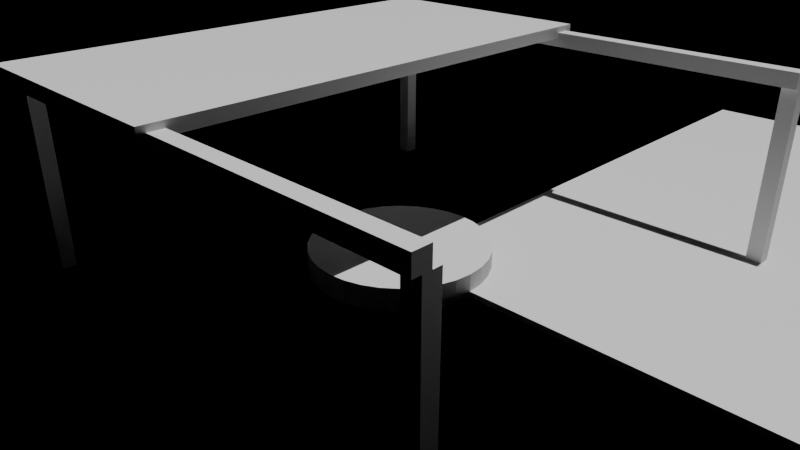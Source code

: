 # Source: e2429_after.blend  (saved by Blender 5.2.44; exported with 4.5.12 LTS)
import bpy
from mathutils import Matrix  # noqa: F401  (used for matrix-valued properties, if any)

bpy.ops.wm.read_factory_settings(use_empty=True)
scene = bpy.context.scene
scene.name = 'Scene'

# ---- materials (node trees are filled in below, after node groups)
mat_concreto_piso = bpy.data.materials.new('Concreto_Piso')
mat_madera_roble = bpy.data.materials.new('Madera_Roble')
mat_hormigon = bpy.data.materials.new('Hormigon')
mat_agua = bpy.data.materials.new('Agua')

# ---- material node trees
mat_concreto_piso.use_nodes = True; mat_concreto_piso.node_tree.nodes.clear()
_N = mat_concreto_piso.node_tree.nodes; _L = mat_concreto_piso.node_tree.links
n0 = _N.new('ShaderNodeBsdfPrincipled'); n0.name = 'Principled BSDF'; n0.location = (-200, 100)
n0.inputs[3].default_value = 1.45
n0.inputs[10].default_value = 0.005
n1 = _N.new('ShaderNodeOutputMaterial'); n1.name = 'Material Output'; n1.location = (200, 100)
_L.new(n0.outputs[0], n1.inputs[0])
n1.is_active_output = True
mat_madera_roble.use_nodes = True; mat_madera_roble.node_tree.nodes.clear()
_N = mat_madera_roble.node_tree.nodes; _L = mat_madera_roble.node_tree.links
n0 = _N.new('ShaderNodeBsdfPrincipled'); n0.name = 'Principled BSDF'; n0.location = (-200, 100)
n0.inputs[3].default_value = 1.45
n0.inputs[10].default_value = 0.005
n1 = _N.new('ShaderNodeOutputMaterial'); n1.name = 'Material Output'; n1.location = (200, 100)
_L.new(n0.outputs[0], n1.inputs[0])
n1.is_active_output = True
mat_hormigon.use_nodes = True; mat_hormigon.node_tree.nodes.clear()
_N = mat_hormigon.node_tree.nodes; _L = mat_hormigon.node_tree.links
n0 = _N.new('ShaderNodeBsdfPrincipled'); n0.name = 'Principled BSDF'; n0.location = (-200, 100)
n0.inputs[3].default_value = 1.45
n0.inputs[10].default_value = 0.005
n1 = _N.new('ShaderNodeOutputMaterial'); n1.name = 'Material Output'; n1.location = (200, 100)
_L.new(n0.outputs[0], n1.inputs[0])
n1.is_active_output = True
mat_agua.use_nodes = True; mat_agua.node_tree.nodes.clear()
_N = mat_agua.node_tree.nodes; _L = mat_agua.node_tree.links
n0 = _N.new('ShaderNodeBsdfPrincipled'); n0.name = 'Principled BSDF'; n0.location = (-200, 100)
n0.inputs[3].default_value = 1.45
n0.inputs[10].default_value = 0.005
n1 = _N.new('ShaderNodeOutputMaterial'); n1.name = 'Material Output'; n1.location = (200, 100)
_L.new(n0.outputs[0], n1.inputs[0])
n1.is_active_output = True

# ---- cameras
cam_camaraplaza = bpy.data.cameras.new('CamaraPlaza')
cam_camaraplaza.lens = 35.0

# ---- lights
light_luzsol = bpy.data.lights.new('LuzSol', 'SUN')
light_luzsol.energy = 3.0
light_luzsol.shadow_soft_size = 0.25

# ---- meshes
me_sueloplaza_mesh = bpy.data.meshes.new('SueloPlaza_mesh')
me_sueloplaza_mesh.from_pydata([(0.0, 0.0, 0.0), (11.52, 0.0, 0.0), (11.52, 12.0, 0.0), (0.0, 12.0, 0.0), (0.0, 0.0, 0.1), (11.52, 0.0, 0.1), (11.52, 12.0, 0.1), (0.0, 12.0, 0.1)], [], [(0, 3, 2, 1), (4, 5, 6, 7), (2, 3, 7, 6), (0, 1, 5, 4), (1, 2, 6, 5), (3, 0, 4, 7)])
me_sueloplaza_mesh.materials.append(mat_concreto_piso)
me_sueloplaza_mesh.update()
me_poste__4__4_cuerpo_mesh = bpy.data.meshes.new('Poste_-4_-4_Cuerpo_mesh')
me_poste__4__4_cuerpo_mesh.from_pydata([(0.0, 0.0, 0.0), (0.25, 0.0, 0.0), (0.25, 0.25, 0.0), (0.0, 0.25, 0.0), (0.0, 0.0, 3.0), (0.25, 0.0, 3.0), (0.25, 0.25, 3.0), (0.0, 0.25, 3.0)], [], [(0, 1, 2, 3), (4, 5, 6, 7), (0, 1, 5, 4), (1, 2, 6, 5), (2, 3, 7, 6), (3, 0, 4, 7)])
me_poste__4__4_cuerpo_mesh.materials.append(mat_madera_roble)
me_poste__4__4_cuerpo_mesh.update()
me_poste__4_4_cuerpo_mesh = bpy.data.meshes.new('Poste_-4_4_Cuerpo_mesh')
me_poste__4_4_cuerpo_mesh.from_pydata([(0.0, 0.0, 0.0), (0.25, 0.0, 0.0), (0.25, 0.25, 0.0), (0.0, 0.25, 0.0), (0.0, 0.0, 3.0), (0.25, 0.0, 3.0), (0.25, 0.25, 3.0), (0.0, 0.25, 3.0)], [], [(0, 1, 2, 3), (4, 5, 6, 7), (0, 1, 5, 4), (1, 2, 6, 5), (2, 3, 7, 6), (3, 0, 4, 7)])
me_poste__4_4_cuerpo_mesh.materials.append(mat_madera_roble)
me_poste__4_4_cuerpo_mesh.update()
me_poste_4__4_cuerpo_mesh = bpy.data.meshes.new('Poste_4_-4_Cuerpo_mesh')
me_poste_4__4_cuerpo_mesh.from_pydata([(0.0, 0.0, 0.0), (0.25, 0.0, 0.0), (0.25, 0.25, 0.0), (0.0, 0.25, 0.0), (0.0, 0.0, 3.0), (0.25, 0.0, 3.0), (0.25, 0.25, 3.0), (0.0, 0.25, 3.0)], [], [(0, 1, 2, 3), (4, 5, 6, 7), (0, 1, 5, 4), (1, 2, 6, 5), (2, 3, 7, 6), (3, 0, 4, 7)])
me_poste_4__4_cuerpo_mesh.materials.append(mat_madera_roble)
me_poste_4__4_cuerpo_mesh.update()
me_poste_4_4_cuerpo_mesh = bpy.data.meshes.new('Poste_4_4_Cuerpo_mesh')
me_poste_4_4_cuerpo_mesh.from_pydata([(0.0, 0.0, 0.0), (0.25, 0.0, 0.0), (0.25, 0.25, 0.0), (0.0, 0.25, 0.0), (0.0, 0.0, 3.0), (0.25, 0.0, 3.0), (0.25, 0.25, 3.0), (0.0, 0.25, 3.0)], [], [(0, 1, 2, 3), (4, 5, 6, 7), (0, 1, 5, 4), (1, 2, 6, 5), (2, 3, 7, 6), (3, 0, 4, 7)])
me_poste_4_4_cuerpo_mesh.materials.append(mat_madera_roble)
me_poste_4_4_cuerpo_mesh.update()
me_cube = bpy.data.meshes.new('Cube')
me_cube.from_pydata([(-1.0, -1.0, -1.0), (-1.0, -1.0, 1.0), (-1.0, 1.0, -1.0), (-1.0, 1.0, 1.0), (1.0, -1.0, -1.0), (1.0, -1.0, 1.0), (1.0, 1.0, -1.0), (1.0, 1.0, 1.0)], [], [(0, 1, 3, 2), (2, 3, 7, 6), (6, 7, 5, 4), (4, 5, 1, 0), (2, 6, 4, 0), (7, 3, 1, 5)])
_uv = me_cube.uv_layers.new(name='UVMap')
_uv.uv.foreach_set('vector', [0.375, 0.0, 0.625, 0.0, 0.625, 0.25, 0.375, 0.25, 0.375, 0.25, 0.625, 0.25, 0.625, 0.5, 0.375, 0.5, 0.375, 0.5, 0.625, 0.5, 0.625, 0.75, 0.375, 0.75, 0.375, 0.75, 0.625, 0.75, 0.625, 1.0, 0.375, 1.0, 0.125, 0.5, 0.375, 0.5, 0.375, 0.75, 0.125, 0.75, 0.625, 0.5, 0.875, 0.5, 0.875, 0.75, 0.625, 0.75])
me_cube.materials.append(mat_madera_roble)
me_cube.update()
me_cube_001 = bpy.data.meshes.new('Cube.001')
me_cube_001.from_pydata([(-1.0, -1.0, -1.0), (-1.0, -1.0, 1.0), (-1.0, 1.0, -1.0), (-1.0, 1.0, 1.0), (1.0, -1.0, -1.0), (1.0, -1.0, 1.0), (1.0, 1.0, -1.0), (1.0, 1.0, 1.0)], [], [(0, 1, 3, 2), (2, 3, 7, 6), (6, 7, 5, 4), (4, 5, 1, 0), (2, 6, 4, 0), (7, 3, 1, 5)])
_uv = me_cube_001.uv_layers.new(name='UVMap')
_uv.uv.foreach_set('vector', [0.375, 0.0, 0.625, 0.0, 0.625, 0.25, 0.375, 0.25, 0.375, 0.25, 0.625, 0.25, 0.625, 0.5, 0.375, 0.5, 0.375, 0.5, 0.625, 0.5, 0.625, 0.75, 0.375, 0.75, 0.375, 0.75, 0.625, 0.75, 0.625, 1.0, 0.375, 1.0, 0.125, 0.5, 0.375, 0.5, 0.375, 0.75, 0.125, 0.75, 0.625, 0.5, 0.875, 0.5, 0.875, 0.75, 0.625, 0.75])
me_cube_001.materials.append(mat_madera_roble)
me_cube_001.update()
me_cube_002 = bpy.data.meshes.new('Cube.002')
me_cube_002.from_pydata([(-1.0, -1.0, -1.0), (-1.0, -1.0, 1.0), (-1.0, 1.0, -1.0), (-1.0, 1.0, 1.0), (1.0, -1.0, -1.0), (1.0, -1.0, 1.0), (1.0, 1.0, -1.0), (1.0, 1.0, 1.0)], [], [(0, 1, 3, 2), (2, 3, 7, 6), (6, 7, 5, 4), (4, 5, 1, 0), (2, 6, 4, 0), (7, 3, 1, 5)])
_uv = me_cube_002.uv_layers.new(name='UVMap')
_uv.uv.foreach_set('vector', [0.375, 0.0, 0.625, 0.0, 0.625, 0.25, 0.375, 0.25, 0.375, 0.25, 0.625, 0.25, 0.625, 0.5, 0.375, 0.5, 0.375, 0.5, 0.625, 0.5, 0.625, 0.75, 0.375, 0.75, 0.375, 0.75, 0.625, 0.75, 0.625, 1.0, 0.375, 1.0, 0.125, 0.5, 0.375, 0.5, 0.375, 0.75, 0.125, 0.75, 0.625, 0.5, 0.875, 0.5, 0.875, 0.75, 0.625, 0.75])
me_cube_002.materials.append(mat_madera_roble)
me_cube_002.update()
me_cylinder = bpy.data.meshes.new('Cylinder')
me_cylinder.from_pydata([(0.2137, 1.63, -1.49e-08), (0.2137, 1.63, 1.49e-08), (0.1083, 1.64, -1.49e-08), (0.1083, 1.64, 1.49e-08), (0.574, 1.386, -0.2), (0.574, 1.386, 0.2), (0.8334, 1.247, -0.2), (0.8334, 1.247, 0.2), (1.061, 1.061, -0.2), (1.061, 1.061, 0.2), (1.247, 0.8334, -0.2), (1.247, 0.8334, 0.2), (1.386, 0.574, -0.2), (1.386, 0.574, 0.2), (1.471, 0.2926, -0.2), (1.471, 0.2926, 0.2), (1.5, 0.0, -0.2), (1.5, 0.0, 0.2), (1.471, -0.2926, -0.2), (1.471, -0.2926, 0.2), (1.386, -0.574, -0.2), (1.386, -0.574, 0.2), (1.247, -0.8334, -0.2), (1.247, -0.8334, 0.2), (1.061, -1.061, -0.2), (1.061, -1.061, 0.2), (0.8334, -1.247, -0.2), (0.8334, -1.247, 0.2), (0.574, -1.386, -0.2), (0.574, -1.386, 0.2), (0.2926, -1.471, -0.2), (0.2926, -1.471, 0.2), (0.0, -1.5, -0.2), (0.0, -1.5, 0.2), (-0.2926, -1.471, -0.2), (-0.2926, -1.471, 0.2), (-0.574, -1.386, -0.2), (-0.574, -1.386, 0.2), (-0.8334, -1.247, -0.2), (-0.8334, -1.247, 0.2), (-1.061, -1.061, -0.2), (-1.061, -1.061, 0.2), (-1.247, -0.8334, -0.2), (-1.247, -0.8334, 0.2), (-1.386, -0.574, -0.2), (-1.386, -0.574, 0.2), (-1.471, -0.2926, -0.2), (-1.471, -0.2926, 0.2), (-1.5, 0.0, -0.2), (-1.5, 0.0, 0.2), (-1.471, 0.2926, -0.2), (-1.471, 0.2926, 0.2), (-1.386, 0.574, -0.2), (-1.386, 0.574, 0.2), (-1.247, 0.8334, -0.2), (-1.247, 0.8334, 0.2), (-1.061, 1.061, -0.2), (-1.061, 1.061, 0.2), (-0.8334, 1.247, -0.2), (-0.8334, 1.247, 0.2), (-0.574, 1.386, -0.2), (-0.574, 1.386, 0.2), (-0.2926, 1.471, -0.2), (-0.2926, 1.471, 0.2), (0.0, 1.5, -0.2), (0.2926, 1.471, -0.2), (0.2926, 1.471, 0.2), (0.0, 1.5, 0.2), (0.2137, 1.63, -0.1), (0.1083, 1.64, -0.1), (0.1083, 1.64, -0.1), (0.2137, 1.63, -0.1)], [], [(1, 3, 70, 71), (65, 66, 5, 4), (4, 5, 7, 6), (6, 7, 9, 8), (8, 9, 11, 10), (10, 11, 13, 12), (12, 13, 15, 14), (14, 15, 17, 16), (16, 17, 19, 18), (18, 19, 21, 20), (20, 21, 23, 22), (22, 23, 25, 24), (24, 25, 27, 26), (26, 27, 29, 28), (28, 29, 31, 30), (30, 31, 33, 32), (32, 33, 35, 34), (34, 35, 37, 36), (36, 37, 39, 38), (38, 39, 41, 40), (40, 41, 43, 42), (42, 43, 45, 44), (44, 45, 47, 46), (46, 47, 49, 48), (48, 49, 51, 50), (50, 51, 53, 52), (52, 53, 55, 54), (54, 55, 57, 56), (56, 57, 59, 58), (58, 59, 61, 60), (66, 67, 63, 61, 59, 57, 55, 53, 51, 49, 47, 45, 43, 41, 39, 37, 35, 33, 31, 29, 27, 25, 23, 21, 19, 17, 15, 13, 11, 9, 7, 5), (60, 61, 63, 62), (62, 63, 67, 64), (64, 65, 4, 6, 8, 10, 12, 14, 16, 18, 20, 22, 24, 26, 28, 30, 32, 34, 36, 38, 40, 42, 44, 46, 48, 50, 52, 54, 56, 58, 60, 62), (0, 2, 65, 64), (3, 1, 67, 66), (1, 0, 64, 67), (2, 3, 66, 65), (68, 71, 70, 69), (0, 1, 71, 68), (2, 0, 68, 69), (3, 2, 69, 70)])
_uv = me_cylinder.uv_layers.new(name='UVMap')
_uv.uv.foreach_set('vector', [0.9787, 0.75, 0.99, 0.75, 0.99, 0.75, 0.9787, 0.75, 0.9688, 0.5, 0.9688, 1.0, 0.9375, 1.0, 0.9375, 0.5, 0.9375, 0.5, 0.9375, 1.0, 0.9062, 1.0, 0.9062, 0.5, 0.9062, 0.5, 0.9062, 1.0, 0.875, 1.0, 0.875, 0.5, 0.875, 0.5, 0.875, 1.0, 0.8438, 1.0, 0.8438, 0.5, 0.8438, 0.5, 0.8438, 1.0, 0.8125, 1.0, 0.8125, 0.5, 0.8125, 0.5, 0.8125, 1.0, 0.7812, 1.0, 0.7812, 0.5, 0.7812, 0.5, 0.7812, 1.0, 0.75, 1.0, 0.75, 0.5, 0.75, 0.5, 0.75, 1.0, 0.7188, 1.0, 0.7188, 0.5, 0.7188, 0.5, 0.7188, 1.0, 0.6875, 1.0, 0.6875, 0.5, 0.6875, 0.5, 0.6875, 1.0, 0.6562, 1.0, 0.6562, 0.5, 0.6562, 0.5, 0.6562, 1.0, 0.625, 1.0, 0.625, 0.5, 0.625, 0.5, 0.625, 1.0, 0.5938, 1.0, 0.5938, 0.5, 0.5938, 0.5, 0.5938, 1.0, 0.5625, 1.0, 0.5625, 0.5, 0.5625, 0.5, 0.5625, 1.0, 0.5312, 1.0, 0.5312, 0.5, 0.5312, 0.5, 0.5312, 1.0, 0.5, 1.0, 0.5, 0.5, 0.5, 0.5, 0.5, 1.0, 0.4688, 1.0, 0.4688, 0.5, 0.4688, 0.5, 0.4688, 1.0, 0.4375, 1.0, 0.4375, 0.5, 0.4375, 0.5, 0.4375, 1.0, 0.4062, 1.0, 0.4062, 0.5, 0.4062, 0.5, 0.4062, 1.0, 0.375, 1.0, 0.375, 0.5, 0.375, 0.5, 0.375, 1.0, 0.3438, 1.0, 0.3438, 0.5, 0.3438, 0.5, 0.3438, 1.0, 0.3125, 1.0, 0.3125, 0.5, 0.3125, 0.5, 0.3125, 1.0, 0.2812, 1.0, 0.2812, 0.5, 0.2812, 0.5, 0.2812, 1.0, 0.25, 1.0, 0.25, 0.5, 0.25, 0.5, 0.25, 1.0, 0.2188, 1.0, 0.2188, 0.5, 0.2188, 0.5, 0.2188, 1.0, 0.1875, 1.0, 0.1875, 0.5, 0.1875, 0.5, 0.1875, 1.0, 0.1562, 1.0, 0.1562, 0.5, 0.1562, 0.5, 0.1562, 1.0, 0.125, 1.0, 0.125, 0.5, 0.125, 0.5, 0.125, 1.0, 0.09375, 1.0, 0.09375, 0.5, 0.09375, 0.5, 0.09375, 1.0, 0.0625, 1.0, 0.0625, 0.5, 0.2968, 0.4854, 0.25, 0.49, 0.2032, 0.4854, 0.1582, 0.4717, 0.1167, 0.4496, 0.08029, 0.4197, 0.05045, 0.3833, 0.02827, 0.3418, 0.01461, 0.2968, 0.01, 0.25, 0.01461, 0.2032, 0.02827, 0.1582, 0.05045, 0.1167, 0.08029, 0.08029, 0.1167, 0.05045, 0.1582, 0.02827, 0.2032, 0.01461, 0.25, 0.01, 0.2968, 0.01461, 0.3418, 0.02827, 0.3833, 0.05045, 0.4197, 0.08029, 0.4496, 0.1167, 0.4717, 0.1582, 0.4854, 0.2032, 0.49, 0.25, 0.4854, 0.2968, 0.4717, 0.3418, 0.4496, 0.3833, 0.4197, 0.4197, 0.3833, 0.4496, 0.3418, 0.4717, 0.0625, 0.5, 0.0625, 1.0, 0.03125, 1.0, 0.03125, 0.5, 0.03125, 0.5, 0.03125, 1.0, 0.0, 1.0, 0.0, 0.5, 0.75, 0.49, 0.7968, 0.4854, 0.8418, 0.4717, 0.8833, 0.4496, 0.9197, 0.4197, 0.9496, 0.3833, 0.9717, 0.3418, 0.9854, 0.2968, 0.99, 0.25, 0.9854, 0.2032, 0.9717, 0.1582, 0.9496, 0.1167, 0.9197, 0.08029, 0.8833, 0.05045, 0.8418, 0.02827, 0.7968, 0.01461, 0.75, 0.01, 0.7032, 0.01461, 0.6582, 0.02827, 0.6167, 0.05045, 0.5803, 0.08029, 0.5504, 0.1167, 0.5283, 0.1582, 0.5146, 0.2032, 0.51, 0.25, 0.5146, 0.2968, 0.5283, 0.3418, 0.5504, 0.3833, 0.5803, 0.4197, 0.6167, 0.4496, 0.6582, 0.4717, 0.7032, 0.4854, 0.9787, 0.75, 0.99, 0.75, 0.9688, 0.5, 1.0, 0.5, 0.99, 0.75, 0.9787, 0.75, 1.0, 1.0, 0.9688, 1.0, 0.9787, 0.75, 0.9787, 0.75, 1.0, 0.5, 1.0, 1.0, 0.99, 0.75, 0.99, 0.75, 0.9688, 1.0, 0.9688, 0.5, 0.9787, 0.75, 0.9787, 0.75, 0.99, 0.75, 0.99, 0.75, 0.9787, 0.75, 0.9787, 0.75, 0.9787, 0.75, 0.9787, 0.75, 0.99, 0.75, 0.9787, 0.75, 0.9787, 0.75, 0.99, 0.75, 0.99, 0.75, 0.99, 0.75, 0.99, 0.75, 0.99, 0.75])
me_cylinder.materials.append(mat_hormigon)
me_cylinder.update()
me_plane = bpy.data.meshes.new('Plane')
me_plane.from_pydata([(-1.3, -1.3, 0.0), (1.3, -1.3, 0.0), (-1.3, 1.3, 0.0), (1.3, 1.3, 0.0)], [], [(0, 1, 3, 2)])
_uv = me_plane.uv_layers.new(name='UVMap')
_uv.uv.foreach_set('vector', [0.0, 0.0, 1.0, 0.0, 1.0, 1.0, 0.0, 1.0])
me_plane.materials.append(mat_agua)
me_plane.update()

# ---- objects
ob_sueloplaza_solido = bpy.data.objects.new('SueloPlaza_Solido', me_sueloplaza_mesh)
ob_sueloplaza = bpy.data.objects.new('SueloPlaza', None)
ob_poste__4__4 = bpy.data.objects.new('Poste_-4_-4', None)
ob_poste__4__4_cuerpo = bpy.data.objects.new('Poste_-4_-4_Cuerpo', me_poste__4__4_cuerpo_mesh)
ob_poste__4_4 = bpy.data.objects.new('Poste_-4_4', None)
ob_poste__4_4_cuerpo = bpy.data.objects.new('Poste_-4_4_Cuerpo', me_poste__4_4_cuerpo_mesh)
ob_poste_4__4 = bpy.data.objects.new('Poste_4_-4', None)
ob_poste_4__4_cuerpo = bpy.data.objects.new('Poste_4_-4_Cuerpo', me_poste_4__4_cuerpo_mesh)
ob_poste_4_4 = bpy.data.objects.new('Poste_4_4', None)
ob_poste_4_4_cuerpo = bpy.data.objects.new('Poste_4_4_Cuerpo', me_poste_4_4_cuerpo_mesh)
ob_vigaprincipal_1 = bpy.data.objects.new('VigaPrincipal_1', me_cube)
ob_vigaprincipal_2 = bpy.data.objects.new('VigaPrincipal_2', me_cube_001)
ob_vigatransversal_base = bpy.data.objects.new('VigaTransversal_Base', me_cube_002)
ob_fuentebase = bpy.data.objects.new('FuenteBase', me_cylinder)
ob_aguafuente = bpy.data.objects.new('AguaFuente', me_plane)
ob_luzsol = bpy.data.objects.new('LuzSol', light_luzsol)
ob_camaraplaza = bpy.data.objects.new('CamaraPlaza', cam_camaraplaza)

# ---- transforms, parenting, visibility, modifiers, constraints
ob_sueloplaza_solido.parent = ob_sueloplaza
ob_sueloplaza_solido.location = (0.0, 0.0, 0.0)
ob_sueloplaza.location = (0.0, 0.0, 0.0)
ob_sueloplaza.empty_display_type = 'ARROWS'
ob_poste__4__4.location = (-4.0, -4.0, 0.0)
ob_poste__4__4.empty_display_type = 'ARROWS'
ob_poste__4__4_cuerpo.parent = ob_poste__4__4
ob_poste__4__4_cuerpo.location = (0.0, 0.0, 0.0)
ob_poste__4_4.location = (-4.0, 4.0, 0.0)
ob_poste__4_4.empty_display_type = 'ARROWS'
ob_poste__4_4_cuerpo.parent = ob_poste__4_4
ob_poste__4_4_cuerpo.location = (0.0, 0.0, 0.0)
ob_poste_4__4.location = (4.0, -4.0, 0.0)
ob_poste_4__4.empty_display_type = 'ARROWS'
ob_poste_4__4_cuerpo.parent = ob_poste_4__4
ob_poste_4__4_cuerpo.location = (0.0, 0.0, 0.0)
ob_poste_4_4.location = (4.0, 4.0, 0.0)
ob_poste_4_4.empty_display_type = 'ARROWS'
ob_poste_4_4_cuerpo.parent = ob_poste_4_4
ob_poste_4_4_cuerpo.location = (0.0, 0.0, 0.0)
ob_vigaprincipal_1.location = (0.0, -4.0, 3.125)
ob_vigaprincipal_1.scale = (4.25, 0.125, 0.125)
ob_vigaprincipal_2.location = (0.0, 4.0, 3.125)
ob_vigaprincipal_2.scale = (4.25, 0.125, 0.125)
ob_vigatransversal_base.location = (-4.0, 0.0, 3.25)
ob_vigatransversal_base.scale = (0.1, 4.25, 0.1)
_m = ob_vigatransversal_base.modifiers.new('ArrayVigas', 'ARRAY')
_m.count = 21
_m.constant_offset_displace = (0.4, 0.0, 0.0)
ob_fuentebase.location = (0.0, 0.0, 0.2)
ob_aguafuente.location = (0.0, 0.0, 0.2)
_m = ob_aguafuente.modifiers.new('Subsurf', 'SUBSURF')
_m.levels = 5
_m = ob_aguafuente.modifiers.new('Displace', 'DISPLACE')
_m.strength = 0.05
ob_luzsol.location = (5.0, -5.0, 10.0)
ob_camaraplaza.location = (8.0, -8.0, 6.0)
ob_camaraplaza.rotation_euler = (1.134, 0.0, 0.7854)

# ---- collection membership
scene.collection.objects.link(ob_sueloplaza_solido)
scene.collection.objects.link(ob_sueloplaza)
scene.collection.objects.link(ob_poste__4__4)
scene.collection.objects.link(ob_poste__4__4_cuerpo)
scene.collection.objects.link(ob_poste__4_4)
scene.collection.objects.link(ob_poste__4_4_cuerpo)
scene.collection.objects.link(ob_poste_4__4)
scene.collection.objects.link(ob_poste_4__4_cuerpo)
scene.collection.objects.link(ob_poste_4_4)
scene.collection.objects.link(ob_poste_4_4_cuerpo)
scene.collection.objects.link(ob_vigaprincipal_1)
scene.collection.objects.link(ob_vigaprincipal_2)
scene.collection.objects.link(ob_vigatransversal_base)
scene.collection.objects.link(ob_fuentebase)
scene.collection.objects.link(ob_aguafuente)
scene.collection.objects.link(ob_luzsol)
scene.collection.objects.link(ob_camaraplaza)

# ---- scene / render settings (as saved in the file)
scene.camera = ob_camaraplaza
scene.frame_start = 1; scene.frame_end = 250; scene.frame_set(1)
scene.render.engine = 'BLENDER_EEVEE_NEXT'
scene.render.bake_bias = 0.0
scene.render.bake_samples = 0
scene.render.compositor_device = 'GPU'
scene.eevee.use_volume_custom_range = False
scene.eevee.fast_gi_thickness_near = 0.1
scene.eevee.fast_gi_thickness_far = 0.0
scene.eevee.ray_tracing_options.screen_trace_thickness = 0.1
bpy.context.view_layer.update()
